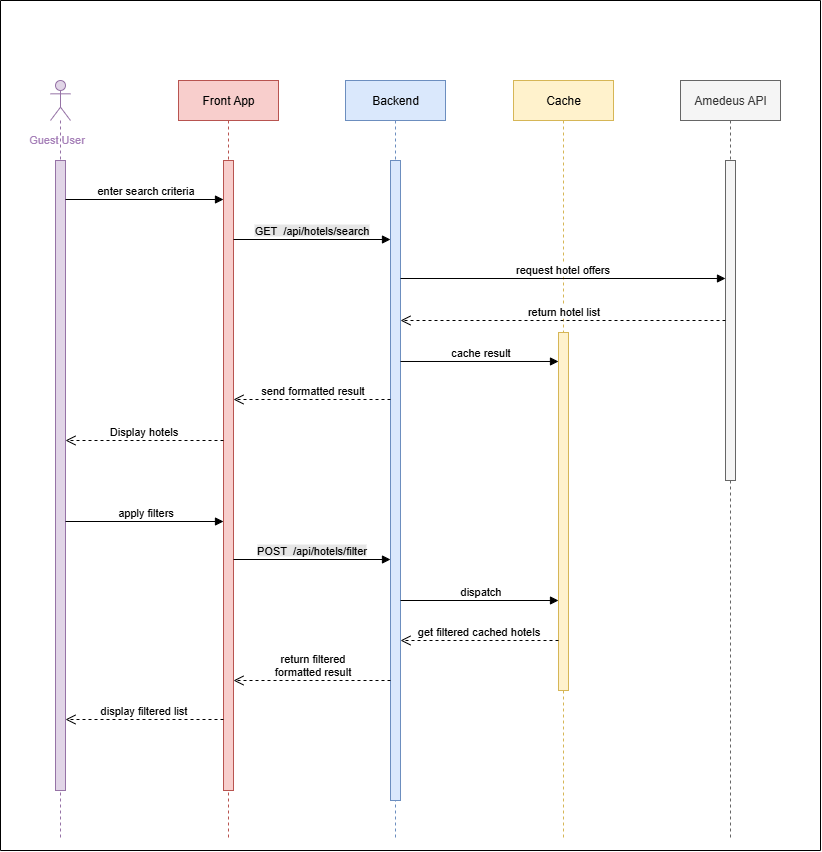

The diagram above was exported from draw.io. Its source (the exported page's mxGraphModel, read from the mxfile embedded in the PNG):
<mxGraphModel dx="2780" dy="1467" grid="1" gridSize="10" guides="1" tooltips="1" connect="1" arrows="1" fold="1" page="1" pageScale="1" pageWidth="827" pageHeight="1169" math="0" shadow="0">
  <root>
    <mxCell id="0" />
    <mxCell id="1" parent="0" />
    <mxCell id="ZXdsaHSoPNO0tTXswsgm-1" value="Front App" style="shape=umlLifeline;perimeter=lifelinePerimeter;whiteSpace=wrap;html=1;container=1;dropTarget=0;collapsible=0;recursiveResize=0;outlineConnect=0;portConstraint=eastwest;newEdgeStyle={&quot;curved&quot;:0,&quot;rounded&quot;:0};flipH=1;fillColor=#f8cecc;strokeColor=#b85450;" vertex="1" parent="1">
      <mxGeometry x="178" y="80" width="100" height="760" as="geometry" />
    </mxCell>
    <mxCell id="ZXdsaHSoPNO0tTXswsgm-11" value="" style="html=1;points=[[0,0,0,0,5],[0,1,0,0,-5],[1,0,0,0,5],[1,1,0,0,-5]];perimeter=orthogonalPerimeter;outlineConnect=0;targetShapes=umlLifeline;portConstraint=eastwest;newEdgeStyle={&quot;curved&quot;:0,&quot;rounded&quot;:0};fillColor=#f8cecc;strokeColor=#b85450;" vertex="1" parent="ZXdsaHSoPNO0tTXswsgm-1">
      <mxGeometry x="45" y="80" width="10" height="630" as="geometry" />
    </mxCell>
    <mxCell id="ZXdsaHSoPNO0tTXswsgm-2" value="" style="shape=umlLifeline;perimeter=lifelinePerimeter;whiteSpace=wrap;html=1;container=1;dropTarget=0;collapsible=0;recursiveResize=0;outlineConnect=0;portConstraint=eastwest;newEdgeStyle={&quot;curved&quot;:0,&quot;rounded&quot;:0};participant=umlActor;flipH=1;fillColor=#e1d5e7;strokeColor=#9673a6;" vertex="1" parent="1">
      <mxGeometry x="50" y="80" width="20" height="760" as="geometry" />
    </mxCell>
    <mxCell id="ZXdsaHSoPNO0tTXswsgm-10" value="" style="html=1;points=[[0,0,0,0,5],[0,1,0,0,-5],[1,0,0,0,5],[1,1,0,0,-5]];perimeter=orthogonalPerimeter;outlineConnect=0;targetShapes=umlLifeline;portConstraint=eastwest;newEdgeStyle={&quot;curved&quot;:0,&quot;rounded&quot;:0};fillColor=#e1d5e7;strokeColor=#9673a6;" vertex="1" parent="ZXdsaHSoPNO0tTXswsgm-2">
      <mxGeometry x="5" y="80" width="10" height="630" as="geometry" />
    </mxCell>
    <mxCell id="ZXdsaHSoPNO0tTXswsgm-3" value="Backend" style="shape=umlLifeline;perimeter=lifelinePerimeter;whiteSpace=wrap;html=1;container=1;dropTarget=0;collapsible=0;recursiveResize=0;outlineConnect=0;portConstraint=eastwest;newEdgeStyle={&quot;curved&quot;:0,&quot;rounded&quot;:0};flipH=1;fillColor=#dae8fc;strokeColor=#6c8ebf;" vertex="1" parent="1">
      <mxGeometry x="345" y="80" width="100" height="760" as="geometry" />
    </mxCell>
    <mxCell id="ZXdsaHSoPNO0tTXswsgm-15" value="" style="html=1;points=[[0,0,0,0,5],[0,1,0,0,-5],[1,0,0,0,5],[1,1,0,0,-5]];perimeter=orthogonalPerimeter;outlineConnect=0;targetShapes=umlLifeline;portConstraint=eastwest;newEdgeStyle={&quot;curved&quot;:0,&quot;rounded&quot;:0};fillColor=#dae8fc;strokeColor=#6c8ebf;" vertex="1" parent="ZXdsaHSoPNO0tTXswsgm-3">
      <mxGeometry x="45" y="80" width="10" height="640" as="geometry" />
    </mxCell>
    <mxCell id="ZXdsaHSoPNO0tTXswsgm-4" value="Cache" style="shape=umlLifeline;perimeter=lifelinePerimeter;whiteSpace=wrap;html=1;container=1;dropTarget=0;collapsible=0;recursiveResize=0;outlineConnect=0;portConstraint=eastwest;newEdgeStyle={&quot;curved&quot;:0,&quot;rounded&quot;:0};flipH=1;fillColor=#fff2cc;strokeColor=#d6b656;" vertex="1" parent="1">
      <mxGeometry x="513" y="80" width="100" height="760" as="geometry" />
    </mxCell>
    <mxCell id="ZXdsaHSoPNO0tTXswsgm-17" value="" style="html=1;points=[[0,0,0,0,5],[0,1,0,0,-5],[1,0,0,0,5],[1,1,0,0,-5]];perimeter=orthogonalPerimeter;outlineConnect=0;targetShapes=umlLifeline;portConstraint=eastwest;newEdgeStyle={&quot;curved&quot;:0,&quot;rounded&quot;:0};fillColor=#fff2cc;strokeColor=#d6b656;" vertex="1" parent="ZXdsaHSoPNO0tTXswsgm-4">
      <mxGeometry x="45" y="252" width="10" height="358" as="geometry" />
    </mxCell>
    <mxCell id="ZXdsaHSoPNO0tTXswsgm-5" value="Amedeus API" style="shape=umlLifeline;perimeter=lifelinePerimeter;whiteSpace=wrap;html=1;container=1;dropTarget=0;collapsible=0;recursiveResize=0;outlineConnect=0;portConstraint=eastwest;newEdgeStyle={&quot;curved&quot;:0,&quot;rounded&quot;:0};flipH=1;fillColor=#f5f5f5;fontColor=#333333;strokeColor=#666666;" vertex="1" parent="1">
      <mxGeometry x="680" y="80" width="100" height="760" as="geometry" />
    </mxCell>
    <mxCell id="ZXdsaHSoPNO0tTXswsgm-16" value="" style="html=1;points=[[0,0,0,0,5],[0,1,0,0,-5],[1,0,0,0,5],[1,1,0,0,-5]];perimeter=orthogonalPerimeter;outlineConnect=0;targetShapes=umlLifeline;portConstraint=eastwest;newEdgeStyle={&quot;curved&quot;:0,&quot;rounded&quot;:0};fillColor=#f5f5f5;fontColor=#333333;strokeColor=#666666;" vertex="1" parent="ZXdsaHSoPNO0tTXswsgm-5">
      <mxGeometry x="45" y="80" width="10" height="320" as="geometry" />
    </mxCell>
    <mxCell id="ZXdsaHSoPNO0tTXswsgm-6" value="&lt;font style=&quot;color: rgb(166, 128, 184);&quot;&gt;Guest User&lt;/font&gt;" style="text;html=1;align=center;verticalAlign=middle;resizable=0;points=[];autosize=1;strokeColor=none;fillColor=none;fontSize=11;" vertex="1" parent="1">
      <mxGeometry x="16" y="124" width="80" height="30" as="geometry" />
    </mxCell>
    <mxCell id="ZXdsaHSoPNO0tTXswsgm-12" value="enter search criteria" style="html=1;verticalAlign=bottom;endArrow=block;curved=0;rounded=0;" edge="1" parent="1">
      <mxGeometry width="80" relative="1" as="geometry">
        <mxPoint x="65" y="199" as="sourcePoint" />
        <mxPoint x="223" y="199" as="targetPoint" />
      </mxGeometry>
    </mxCell>
    <mxCell id="ZXdsaHSoPNO0tTXswsgm-14" value="&lt;span style=&quot;background-color: rgb(230, 230, 230);&quot;&gt;GET&amp;nbsp; /api/hotels/search&lt;/span&gt;" style="html=1;verticalAlign=bottom;endArrow=block;curved=0;rounded=0;" edge="1" parent="1">
      <mxGeometry width="80" relative="1" as="geometry">
        <mxPoint x="233" y="238.9999999999999" as="sourcePoint" />
        <mxPoint x="390" y="238.9999999999999" as="targetPoint" />
      </mxGeometry>
    </mxCell>
    <mxCell id="ZXdsaHSoPNO0tTXswsgm-18" value="request hotel offers" style="html=1;verticalAlign=bottom;endArrow=block;curved=0;rounded=0;" edge="1" parent="1">
      <mxGeometry width="80" relative="1" as="geometry">
        <mxPoint x="400" y="278" as="sourcePoint" />
        <mxPoint x="725" y="278" as="targetPoint" />
      </mxGeometry>
    </mxCell>
    <mxCell id="ZXdsaHSoPNO0tTXswsgm-19" value="return hotel list" style="html=1;verticalAlign=bottom;endArrow=open;dashed=1;endSize=8;curved=0;rounded=0;" edge="1" parent="1" source="ZXdsaHSoPNO0tTXswsgm-16" target="ZXdsaHSoPNO0tTXswsgm-15">
      <mxGeometry relative="1" as="geometry">
        <mxPoint x="632" y="320" as="sourcePoint" />
        <mxPoint x="440" y="320" as="targetPoint" />
      </mxGeometry>
    </mxCell>
    <mxCell id="ZXdsaHSoPNO0tTXswsgm-20" value="cache result" style="html=1;verticalAlign=bottom;endArrow=block;curved=0;rounded=0;" edge="1" parent="1" target="ZXdsaHSoPNO0tTXswsgm-17">
      <mxGeometry width="80" relative="1" as="geometry">
        <mxPoint x="400" y="360.9939999999999" as="sourcePoint" />
        <mxPoint x="550" y="361" as="targetPoint" />
      </mxGeometry>
    </mxCell>
    <mxCell id="ZXdsaHSoPNO0tTXswsgm-21" value="send formatted result" style="html=1;verticalAlign=bottom;endArrow=open;dashed=1;endSize=8;curved=0;rounded=0;" edge="1" parent="1">
      <mxGeometry relative="1" as="geometry">
        <mxPoint x="390" y="399" as="sourcePoint" />
        <mxPoint x="233" y="399" as="targetPoint" />
      </mxGeometry>
    </mxCell>
    <mxCell id="ZXdsaHSoPNO0tTXswsgm-22" value="Display hotels" style="html=1;verticalAlign=bottom;endArrow=open;dashed=1;endSize=8;curved=0;rounded=0;" edge="1" parent="1">
      <mxGeometry relative="1" as="geometry">
        <mxPoint x="223" y="440" as="sourcePoint" />
        <mxPoint x="65" y="440" as="targetPoint" />
      </mxGeometry>
    </mxCell>
    <mxCell id="ZXdsaHSoPNO0tTXswsgm-23" value="apply filters" style="html=1;verticalAlign=bottom;endArrow=block;curved=0;rounded=0;" edge="1" parent="1">
      <mxGeometry width="80" relative="1" as="geometry">
        <mxPoint x="65" y="521" as="sourcePoint" />
        <mxPoint x="223" y="521" as="targetPoint" />
      </mxGeometry>
    </mxCell>
    <mxCell id="ZXdsaHSoPNO0tTXswsgm-24" value="&lt;span style=&quot;background-color: rgb(230, 230, 230);&quot;&gt;POST&amp;nbsp; /api/hotels/filter&lt;/span&gt;" style="html=1;verticalAlign=bottom;endArrow=block;curved=0;rounded=0;" edge="1" parent="1" source="ZXdsaHSoPNO0tTXswsgm-11">
      <mxGeometry width="80" relative="1" as="geometry">
        <mxPoint x="233" y="559" as="sourcePoint" />
        <mxPoint x="390" y="559" as="targetPoint" />
      </mxGeometry>
    </mxCell>
    <mxCell id="ZXdsaHSoPNO0tTXswsgm-25" value="dispatch" style="html=1;verticalAlign=bottom;endArrow=block;curved=0;rounded=0;" edge="1" parent="1">
      <mxGeometry width="80" relative="1" as="geometry">
        <mxPoint x="400" y="600" as="sourcePoint" />
        <mxPoint x="558" y="600" as="targetPoint" />
      </mxGeometry>
    </mxCell>
    <mxCell id="ZXdsaHSoPNO0tTXswsgm-26" value="get filtered cached hotels" style="html=1;verticalAlign=bottom;endArrow=open;dashed=1;endSize=8;curved=0;rounded=0;" edge="1" parent="1">
      <mxGeometry relative="1" as="geometry">
        <mxPoint x="558" y="639.9999999999999" as="sourcePoint" />
        <mxPoint x="399.9999999999999" y="639.9999999999999" as="targetPoint" />
      </mxGeometry>
    </mxCell>
    <mxCell id="ZXdsaHSoPNO0tTXswsgm-27" value="return filtered &lt;br&gt;formatted result" style="html=1;verticalAlign=bottom;endArrow=open;dashed=1;endSize=8;curved=0;rounded=0;" edge="1" parent="1">
      <mxGeometry relative="1" as="geometry">
        <mxPoint x="390" y="680" as="sourcePoint" />
        <mxPoint x="232.9999999999999" y="680" as="targetPoint" />
      </mxGeometry>
    </mxCell>
    <mxCell id="ZXdsaHSoPNO0tTXswsgm-28" value="display filtered list" style="html=1;verticalAlign=bottom;endArrow=open;dashed=1;endSize=8;curved=0;rounded=0;" edge="1" parent="1">
      <mxGeometry relative="1" as="geometry">
        <mxPoint x="222.9999999999999" y="719" as="sourcePoint" />
        <mxPoint x="65" y="719" as="targetPoint" />
      </mxGeometry>
    </mxCell>
    <mxCell id="XuhTzKdGA9burdhGV-AU-1" value="" style="swimlane;startSize=0;" vertex="1" parent="1">
      <mxGeometry width="820" height="850" as="geometry" />
    </mxCell>
  </root>
</mxGraphModel>